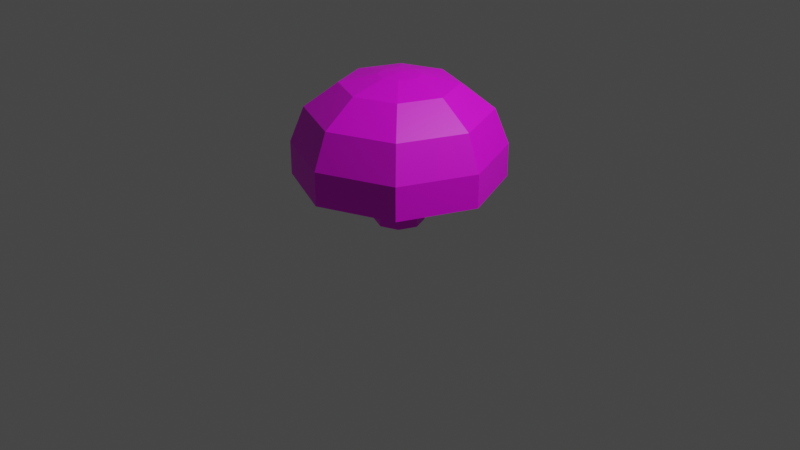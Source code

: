 # Source: object6_smalltree.blend  (saved by Blender 2.90.8; exported with 4.5.12 LTS)
import bpy
from mathutils import Matrix  # noqa: F401  (used for matrix-valued properties, if any)

bpy.ops.wm.read_factory_settings(use_empty=True)
scene = bpy.context.scene
scene.name = 'Scene'

# ---- collections
col_collection = bpy.data.collections.new('Collection'); scene.collection.children.link(col_collection)

# ---- images (referenced by path relative to the original .blend; pixels are not part of the script)
import os
ASSET_DIR = os.environ.get("B2B_ASSET_DIR", "")  # directory of the original .blend (textures are referenced by path, not embedded)
HERE = os.path.dirname(os.path.abspath(__file__))  # packed textures are extracted next to this script under _unpacked/

def load_image(name, relpath, width, height, colorspace="sRGB"):
    """Load a texture the original file referenced (path relative to the .blend, or extracted next to this script)."""
    p = next((c for c in (os.path.join(HERE, relpath), os.path.join(ASSET_DIR, relpath)) if relpath and os.path.exists(c)), "")
    if p:
        img = bpy.data.images.load(p, check_existing=True)
        img.name = name
    else:  # same state as the original file: an image datablock whose file is absent (Cycles renders it pink)
        img = bpy.data.images.new(name, width, height)
        img.source = "FILE"
        img.filepath = "//" + (relpath or name)
    img.colorspace_settings.name = colorspace
    return img
img_smalltree_color_png = load_image('smalltree_color.png', 'smalltree_color.png', 1024, 1024, 'sRGB')

# ---- materials (node trees are filled in below, after node groups)
mat_smalltree = bpy.data.materials.new('smalltree')
mat_smalltree.use_transparent_shadow = False

# ---- material node trees
mat_smalltree.use_nodes = True; mat_smalltree.node_tree.nodes.clear()
_N = mat_smalltree.node_tree.nodes; _L = mat_smalltree.node_tree.links
n0 = _N.new('ShaderNodeBsdfPrincipled'); n0.name = 'Principled BSDF'; n0.location = (10, 300)
n0.distribution = 'GGX'
n0.subsurface_method = 'BURLEY'
n0.inputs[3].default_value = 1.45
n0.inputs[27].default_value = (0.0, 0.0, 0.0, 1.0)
n0.inputs[28].default_value = 1.0
n1 = _N.new('ShaderNodeOutputMaterial'); n1.name = 'Material Output'; n1.location = (300, 300)
n2 = _N.new('ShaderNodeTexImage'); n2.name = 'Image Texture'; n2.location = (-285, 270)
n2.image = img_smalltree_color_png
_L.new(n0.outputs[0], n1.inputs[0])
_L.new(n2.outputs[0], n0.inputs[0])
n1.is_active_output = True

# ---- world
world_world = bpy.data.worlds.new('World'); scene.world = world_world
world_world.use_nodes = True; world_world.node_tree.nodes.clear()
_N = world_world.node_tree.nodes; _L = world_world.node_tree.links
n0 = _N.new('ShaderNodeOutputWorld'); n0.name = 'World Output'; n0.location = (300, 300)
n1 = _N.new('ShaderNodeBackground'); n1.name = 'Background'; n1.location = (10, 300)
n1.inputs[0].default_value = (0.05088, 0.05088, 0.05088, 1.0)
_L.new(n1.outputs[0], n0.inputs[0])
n0.is_active_output = True
world_world.color = (0.05088, 0.05088, 0.05088)
world_world.use_sun_shadow = False
world_world.sun_shadow_jitter_overblur = 0.0

# ---- cameras
cam_camera = bpy.data.cameras.new('Camera')
cam_camera.clip_end = 100.0
cam_camera.ortho_scale = 7.314

# ---- lights
light_light = bpy.data.lights.new('Light', 'POINT')
light_light.transmission_factor = 0.0
light_light.energy = 1000.0
light_light.shadow_soft_size = 0.1
light_light.shadow_maximum_resolution = 0.006
light_light.use_absolute_resolution = True

# ---- meshes
me_cylinder = bpy.data.meshes.new('Cylinder')
me_cylinder.from_pydata([(0.0, 1.0, 0.1176), (0.0, 1.0, 2.012), (0.7071, 0.7071, 0.1176), (0.7071, 0.7071, 2.012), (1.0, -4.371e-08, 0.1176), (1.0, -4.371e-08, 2.012), (0.7071, -0.7071, 0.1176), (0.7071, -0.7071, 2.012), (-8.742e-08, -1.0, 0.1176), (-8.742e-08, -1.0, 2.012), (-0.7071, -0.7071, 0.1176), (-0.7071, -0.7071, 2.012), (-1.0, 1.192e-08, 0.1176), (-1.0, 1.192e-08, 2.012), (-0.7071, 0.7071, 0.1176), (-0.7071, 0.7071, 2.012), (0.0, 1.0, 2.012), (0.7071, 0.7071, 2.012), (1.0, -4.371e-08, 2.012), (0.7071, -0.7071, 2.012), (-8.742e-08, -1.0, 2.012), (-0.7071, -0.7071, 2.012), (-1.0, 1.192e-08, 2.012), (-0.7071, 0.7071, 2.012), (2.295e-08, 4.166, 2.012), (2.946, 2.946, 2.012), (4.166, -2.05e-07, 2.012), (2.946, -2.946, 2.012), (-3.412e-07, -4.166, 2.012), (-2.946, -2.946, 2.012), (-4.166, 2.672e-08, 2.012), (-2.946, 2.946, 2.012), (2.295e-08, 4.166, 3.36), (2.946, 2.946, 3.36), (4.166, -2.05e-07, 3.36), (2.946, -2.946, 3.36), (-3.412e-07, -4.166, 3.36), (-2.946, -2.946, 3.36), (-4.166, 2.672e-08, 3.36), (-2.946, 2.946, 3.36), (-7.227e-09, 3.609, 4.771), (2.552, 2.552, 4.771), (3.609, -1.738e-07, 4.771), (2.552, -2.552, 4.771), (-3.228e-07, -3.609, 4.771), (-2.552, -2.552, 4.771), (-3.609, 2.703e-08, 4.771), (-2.552, 2.552, 4.771), (-6.861e-08, 2.281, 5.752), (1.613, 1.613, 5.752), (2.281, -9.914e-08, 5.752), (1.613, -1.613, 5.752), (-2.68e-07, -2.281, 5.752), (-1.613, -1.613, 5.752), (-2.281, 2.775e-08, 5.752), (-1.613, 1.613, 5.752), (-1.454e-07, 0.8207, 6.089), (0.5803, 0.5803, 6.089), (0.8207, -3.567e-08, 6.089), (0.5803, -0.5803, 6.089), (-2.171e-07, -0.8207, 6.089), (-0.5803, -0.5803, 6.089), (-0.8207, 9.987e-09, 6.089), (-0.5803, 0.5803, 6.089), (-1.788e-07, 2.98e-08, 6.154), (-5.96e-08, 5.96e-08, 0.1176)], [], [(0, 1, 3, 2), (2, 3, 5, 4), (4, 5, 7, 6), (6, 7, 9, 8), (8, 9, 11, 10), (10, 11, 13, 12), (1, 15, 23, 16), (12, 13, 15, 14), (14, 15, 1, 0), (2, 65, 0), (23, 22, 30, 31), (3, 1, 16, 17), (7, 5, 18, 19), (13, 11, 21, 22), (9, 7, 19, 20), (15, 13, 22, 23), (5, 3, 17, 18), (11, 9, 20, 21), (30, 29, 37, 38), (21, 20, 28, 29), (19, 18, 26, 27), (17, 16, 24, 25), (16, 23, 31, 24), (22, 21, 29, 30), (20, 19, 27, 28), (18, 17, 25, 26), (33, 32, 40, 41), (28, 27, 35, 36), (26, 25, 33, 34), (31, 30, 38, 39), (29, 28, 36, 37), (27, 26, 34, 35), (25, 24, 32, 33), (24, 31, 39, 32), (47, 46, 54, 55), (32, 39, 47, 40), (38, 37, 45, 46), (36, 35, 43, 44), (34, 33, 41, 42), (39, 38, 46, 47), (37, 36, 44, 45), (35, 34, 42, 43), (50, 49, 57, 58), (45, 44, 52, 53), (43, 42, 50, 51), (41, 40, 48, 49), (40, 47, 55, 48), (46, 45, 53, 54), (44, 43, 51, 52), (42, 41, 49, 50), (56, 63, 64), (55, 54, 62, 63), (53, 52, 60, 61), (51, 50, 58, 59), (49, 48, 56, 57), (48, 55, 63, 56), (54, 53, 61, 62), (52, 51, 59, 60), (6, 65, 4), (62, 61, 64), (60, 59, 64), (58, 57, 64), (63, 62, 64), (61, 60, 64), (59, 58, 64), (57, 56, 64), (8, 65, 6), (10, 65, 8), (10, 12, 65), (14, 65, 12), (0, 65, 14), (4, 65, 2)])
_uv = me_cylinder.uv_layers.new(name='UVMap')
_uv.uv.foreach_set('vector', [0.1866, 0.7743, 0.257, 0.7452, 0.2688, 0.7736, 0.1984, 0.8028, 0.1984, 0.8028, 0.2688, 0.832, 0.257, 0.8604, 0.1866, 0.8312, 0.1866, 0.8312, 0.2158, 0.9017, 0.1873, 0.9135, 0.1581, 0.843, 0.1581, 0.843, 0.129, 0.9135, 0.1005, 0.9017, 0.1297, 0.8312, 0.1297, 0.8312, 0.05926, 0.8604, 0.04747, 0.832, 0.1179, 0.8028, 0.1179, 0.8028, 0.04747, 0.7736, 0.05926, 0.7451, 0.1297, 0.7743, 0.2158, 0.7039, 0.1873, 0.6921, 0.1875, 0.6916, 0.216, 0.7034, 0.1297, 0.7743, 0.1005, 0.7039, 0.129, 0.6921, 0.1582, 0.7625, 0.1582, 0.7625, 0.1873, 0.6921, 0.2158, 0.7039, 0.1866, 0.7743, 0.1984, 0.8028, 0.1582, 0.8028, 0.1866, 0.7743, 0.5891, 0.4524, 0.601, 0.4239, 0.7287, 0.4239, 0.6795, 0.5428, 0.2688, 0.7736, 0.257, 0.7452, 0.2575, 0.7449, 0.2693, 0.7734, 0.1873, 0.9135, 0.2158, 0.9017, 0.216, 0.9022, 0.1875, 0.914, 0.05926, 0.7451, 0.04747, 0.7736, 0.04697, 0.7734, 0.05877, 0.7449, 0.1005, 0.9017, 0.129, 0.9135, 0.1288, 0.914, 0.1003, 0.9022, 0.129, 0.6921, 0.1005, 0.7039, 0.1003, 0.7034, 0.1288, 0.6916, 0.257, 0.8604, 0.2688, 0.832, 0.2693, 0.8322, 0.2575, 0.8606, 0.04747, 0.832, 0.05926, 0.8604, 0.05876, 0.8606, 0.04697, 0.8322, 0.7287, 0.4239, 0.6795, 0.305, 0.7298, 0.2841, 0.779, 0.403, 0.5891, 0.3953, 0.5606, 0.3835, 0.5606, 0.2557, 0.6795, 0.305, 0.5321, 0.3953, 0.5202, 0.4239, 0.3924, 0.4239, 0.4417, 0.305, 0.5321, 0.4524, 0.5606, 0.4642, 0.5606, 0.592, 0.4417, 0.5428, 0.5606, 0.4642, 0.5891, 0.4524, 0.6795, 0.5428, 0.5606, 0.592, 0.601, 0.4239, 0.5891, 0.3953, 0.6795, 0.305, 0.7287, 0.4239, 0.5606, 0.3835, 0.5321, 0.3953, 0.4417, 0.305, 0.5606, 0.2557, 0.5202, 0.4239, 0.5321, 0.4524, 0.4417, 0.5428, 0.3924, 0.4239, 0.4209, 0.5931, 0.5398, 0.6423, 0.5086, 0.695, 0.4056, 0.6523, 0.5606, 0.2557, 0.4417, 0.305, 0.4209, 0.2547, 0.5398, 0.2054, 0.3924, 0.4239, 0.4417, 0.5428, 0.3914, 0.5636, 0.3421, 0.4447, 0.6795, 0.5428, 0.7287, 0.4239, 0.779, 0.4447, 0.7298, 0.5636, 0.6795, 0.305, 0.5606, 0.2557, 0.5814, 0.2054, 0.7003, 0.2547, 0.4417, 0.305, 0.3924, 0.4239, 0.3421, 0.403, 0.3914, 0.2841, 0.4417, 0.5428, 0.5606, 0.592, 0.5398, 0.6423, 0.4209, 0.5931, 0.5606, 0.592, 0.6795, 0.5428, 0.7003, 0.5931, 0.5814, 0.6423, 0.7891, 0.5789, 0.8317, 0.4758, 0.8825, 0.5191, 0.8555, 0.5842, 0.5814, 0.6423, 0.7003, 0.5931, 0.7156, 0.6523, 0.6126, 0.695, 0.779, 0.403, 0.7298, 0.2841, 0.7891, 0.2689, 0.8317, 0.3719, 0.5398, 0.2054, 0.4209, 0.2547, 0.4056, 0.1954, 0.5086, 0.1527, 0.3421, 0.4447, 0.3914, 0.5636, 0.3321, 0.5789, 0.2895, 0.4758, 0.7298, 0.5636, 0.779, 0.4447, 0.8317, 0.4758, 0.7891, 0.5789, 0.7003, 0.2547, 0.5814, 0.2054, 0.6126, 0.1527, 0.7156, 0.1954, 0.3914, 0.2841, 0.3421, 0.403, 0.2895, 0.3719, 0.3321, 0.2689, 0.2387, 0.5191, 0.2657, 0.5842, 0.2052, 0.5848, 0.1955, 0.5614, 0.7156, 0.1954, 0.6126, 0.1527, 0.6558, 0.102, 0.7209, 0.129, 0.3321, 0.2689, 0.2895, 0.3719, 0.2387, 0.3287, 0.2657, 0.2636, 0.4056, 0.6523, 0.5086, 0.695, 0.4654, 0.7458, 0.4003, 0.7188, 0.6126, 0.695, 0.7156, 0.6523, 0.7209, 0.7188, 0.6558, 0.7458, 0.8317, 0.3719, 0.7891, 0.2689, 0.8555, 0.2636, 0.8825, 0.3287, 0.5086, 0.1527, 0.4056, 0.1954, 0.4003, 0.129, 0.4654, 0.102, 0.2895, 0.4758, 0.3321, 0.5789, 0.2657, 0.5842, 0.2387, 0.5191, 0.6981, 0.789, 0.7215, 0.7793, 0.7216, 0.8125, 0.8555, 0.5842, 0.8825, 0.5191, 0.9257, 0.5614, 0.916, 0.5848, 0.7209, 0.129, 0.6558, 0.102, 0.6981, 0.05879, 0.7215, 0.06849, 0.2657, 0.2636, 0.2387, 0.3287, 0.1955, 0.2864, 0.2052, 0.2629, 0.4003, 0.7188, 0.4654, 0.7458, 0.4231, 0.789, 0.3997, 0.7793, 0.6558, 0.7458, 0.7209, 0.7188, 0.7215, 0.7793, 0.6981, 0.789, 0.8825, 0.3287, 0.8555, 0.2636, 0.916, 0.263, 0.9257, 0.2864, 0.4654, 0.102, 0.4003, 0.129, 0.3997, 0.06849, 0.4231, 0.05879, 0.1581, 0.843, 0.1582, 0.8028, 0.1866, 0.8312, 0.9257, 0.2864, 0.916, 0.263, 0.9492, 0.2629, 0.4231, 0.05879, 0.3997, 0.06849, 0.3996, 0.03526, 0.1955, 0.5614, 0.2052, 0.5848, 0.172, 0.5849, 0.916, 0.5848, 0.9257, 0.5614, 0.9492, 0.5849, 0.7215, 0.06849, 0.6981, 0.05879, 0.7216, 0.03526, 0.2052, 0.2629, 0.1955, 0.2864, 0.172, 0.2629, 0.3997, 0.7793, 0.4231, 0.789, 0.3996, 0.8125, 0.1297, 0.8312, 0.1582, 0.8028, 0.1581, 0.843, 0.1179, 0.8028, 0.1582, 0.8028, 0.1297, 0.8312, 0.1179, 0.8028, 0.1297, 0.7743, 0.1582, 0.8028, 0.1582, 0.7625, 0.1582, 0.8028, 0.1297, 0.7743, 0.1866, 0.7743, 0.1582, 0.8028, 0.1582, 0.7625, 0.1866, 0.8312, 0.1582, 0.8028, 0.1984, 0.8028])
me_cylinder.materials.append(mat_smalltree)
me_cylinder.use_remesh_fix_poles = True
me_cylinder.use_remesh_preserve_attributes = False
me_cylinder.use_mirror_vertex_groups = False
me_cylinder.update()

# ---- objects
ob_light = bpy.data.objects.new('Light', light_light)
ob_camera = bpy.data.objects.new('Camera', cam_camera)
ob_cylinder = bpy.data.objects.new('Cylinder', me_cylinder)

# ---- transforms, parenting, visibility, modifiers, constraints
ob_light.location = (4.076, 1.005, 5.904)
ob_light.rotation_euler = (0.6503, 0.05522, 1.866)
ob_light.lock_rotations_4d = False
ob_light.empty_display_type = 'ARROWS'
ob_light.color = (0.0, 0.0, 0.0, 0.0)
ob_light.lineart.crease_threshold = 0.0
ob_camera.location = (7.359, -6.926, 4.958)
ob_camera.rotation_euler = (1.109, 0.0, 0.8149)
ob_camera.lock_rotations_4d = False
ob_camera.empty_display_type = 'ARROWS'
ob_camera.color = (0.0, 0.0, 0.0, 0.0)
ob_camera.display_type = 'WIRE'
ob_camera.lineart.crease_threshold = 0.0
ob_cylinder.location = (0.0, 0.0, -0.02888)
ob_cylinder.scale = (0.2569, 0.2569, 0.2569)
ob_cylinder.lineart.crease_threshold = 0.0

# ---- collection membership
col_collection.objects.link(ob_light)
col_collection.objects.link(ob_camera)
col_collection.objects.link(ob_cylinder)

# ---- scene / render settings (as saved in the file)
scene.camera = ob_camera
scene.frame_start = 1; scene.frame_end = 250; scene.frame_set(1)
scene.render.engine = 'BLENDER_EEVEE_NEXT'
scene.cycles.use_denoising = False
scene.cycles.samples = 128
scene.cycles.sampling_pattern = 'TABULATED_SOBOL'
scene.cycles.use_adaptive_sampling = False
scene.cycles.use_light_tree = False
scene.view_settings.view_transform = 'Filmic'
bpy.context.view_layer.update()
